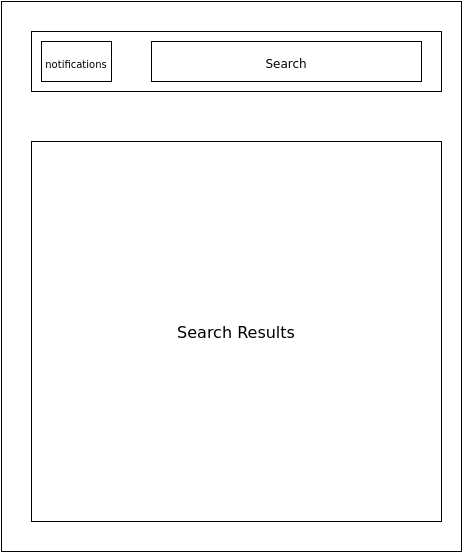

The diagram above was exported from draw.io. Its source (the exported page's mxGraphModel, read from the mxfile embedded in the PNG):
<mxGraphModel dx="792" dy="1117" grid="1" gridSize="10" guides="1" tooltips="1" connect="1" arrows="1" fold="1" page="1" pageScale="1" pageWidth="850" pageHeight="1100" background="#ffffff" math="0" shadow="0">
  <root>
    <mxCell id="0" />
    <mxCell id="1" parent="0" />
    <mxCell id="3" value="" style="whiteSpace=wrap;html=1;fontSize=16;" vertex="1" parent="1">
      <mxGeometry x="140" y="140" width="460" height="550" as="geometry" />
    </mxCell>
    <mxCell id="4" value="" style="whiteSpace=wrap;html=1;fontSize=16;" vertex="1" parent="1">
      <mxGeometry x="170" y="170" width="410" height="60" as="geometry" />
    </mxCell>
    <mxCell id="6" value="&lt;font style=&quot;font-size: 10px&quot;&gt;notifications&lt;/font&gt;" style="whiteSpace=wrap;html=1;fontSize=16;" vertex="1" parent="1">
      <mxGeometry x="180" y="180" width="70" height="40" as="geometry" />
    </mxCell>
    <mxCell id="9" value="&lt;font style=&quot;font-size: 12px&quot;&gt;Search&lt;/font&gt;" style="whiteSpace=wrap;html=1;fontSize=16;" vertex="1" parent="1">
      <mxGeometry x="290" y="180" width="270" height="40" as="geometry" />
    </mxCell>
    <mxCell id="10" value="Search Results" style="whiteSpace=wrap;html=1;fontSize=16;" vertex="1" parent="1">
      <mxGeometry x="170" y="280" width="410" height="380" as="geometry" />
    </mxCell>
  </root>
</mxGraphModel>